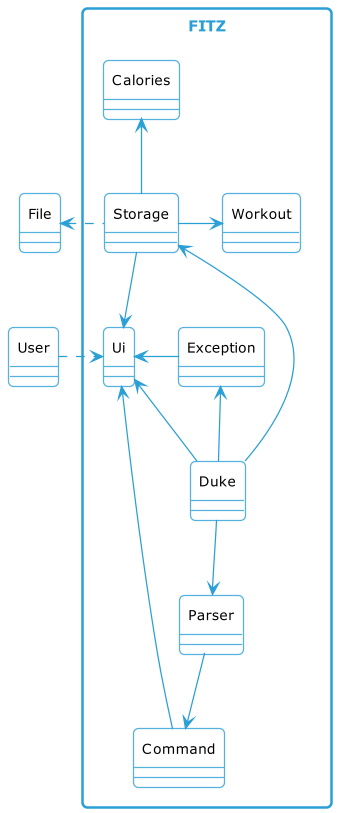

The diagram above was rendered by PlantUML. Its source (embedded in the PNG):
@startuml
hide footbox
hide circle
skinparam classAttributeIconSize 0
!include Style.puml

Package "FITZ"<<Rectangle>>{
    class Ui
    class Storage
    class Parser
    class Exception
    class Command
    class Duke
    class Calories
    class Workout
}

User .right.> Ui


Duke -left-> Storage
Duke --> Parser
Duke -up-> Ui
Duke -up-> Exception

Parser --> Command

Command --> Ui
Exception -up> Ui

Storage -up-> Calories
Storage -right-> Workout

Storage --> Ui

Storage .left.> File

@enduml